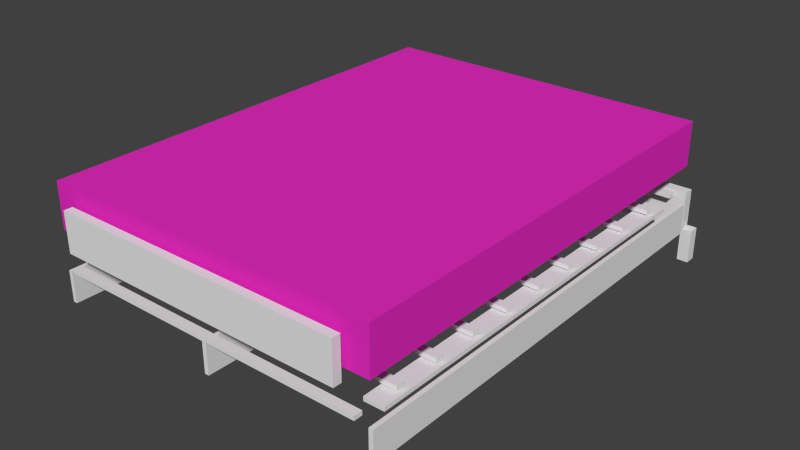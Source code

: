 # Source: design1.blend  (saved by Blender 2.71.0; exported with 4.5.12 LTS)
import bpy
from mathutils import Matrix  # noqa: F401  (used for matrix-valued properties, if any)

bpy.ops.wm.read_factory_settings(use_empty=True)
scene = bpy.context.scene
scene.name = 'Scene'

# ---- collections
col_collection_1 = bpy.data.collections.new('Collection 1'); scene.collection.children.link(col_collection_1)

# ---- materials (node trees are filled in below, after node groups)
mat_material = bpy.data.materials.new('Material')
mat_material.alpha_threshold = 0.0
mat_material.use_transparent_shadow = False
mat_material.roughness = 0.5
mat_material.line_color = (0.0, 0.0, 0.0, 1.0)
mat_bed_clear = bpy.data.materials.new('bed_clear')
mat_bed_clear.alpha_threshold = 0.0
mat_bed_clear.use_transparent_shadow = False
mat_bed_clear.diffuse_color = (0.8, 0.02577, 0.5385, 1.0)
mat_bed_clear.specular_color = (1.0, 0.01226, 0.5388)
mat_bed_clear.roughness = 0.5
mat_bed_clear.line_color = (0.0, 0.0, 0.0, 0.35)

# ---- material node trees

# ---- world
world_world = bpy.data.worlds.new('World'); scene.world = world_world
world_world.color = (0.05088, 0.05088, 0.05088)
world_world.use_sun_shadow = False
world_world.sun_shadow_jitter_overblur = 0.0
world_world.cycles.sampling_method = 'MANUAL'
world_world.cycles.sample_map_resolution = 256

# ---- meshes
me_cube_009 = bpy.data.meshes.new('Cube.009')
me_cube_009.from_pydata([(1.0, 1.0, 0.0), (1.0, -1.0, 0.0), (-1.0, -1.0, 0.0), (-1.0, 1.0, 0.0), (1.0, 1.0, 6.0), (1.0, -1.0, 6.0), (-1.0, -1.0, 6.0), (-1.0, 1.0, 6.0)], [], [(0, 1, 2, 3), (4, 7, 6, 5), (0, 4, 5, 1), (1, 5, 6, 2), (2, 6, 7, 3), (4, 0, 3, 7)])
me_cube_009.materials.append(mat_material)
me_cube_009.use_remesh_preserve_volume = False
me_cube_009.use_remesh_preserve_attributes = False
me_cube_009.use_mirror_vertex_groups = False
me_cube_009.update()
me_cube_003 = bpy.data.meshes.new('Cube.003')
me_cube_003.from_pydata([(0.375, 40.0, 0.0), (0.375, -40.0, 0.0), (-0.375, -40.0, 0.0), (-0.375, 40.0, 0.0), (0.375, 40.0, 5.5), (0.375, -40.0, 5.5), (-0.375, -40.0, 5.5), (-0.375, 40.0, 5.5)], [], [(0, 1, 2, 3), (4, 7, 6, 5), (0, 4, 5, 1), (1, 5, 6, 2), (2, 6, 7, 3), (4, 0, 3, 7)])
me_cube_003.materials.append(mat_material)
me_cube_003.use_remesh_preserve_volume = False
me_cube_003.use_remesh_preserve_attributes = False
me_cube_003.use_mirror_vertex_groups = False
me_cube_003.update()
me_cube_004 = bpy.data.meshes.new('Cube.004')
me_cube_004.from_pydata([(28.0, 0.75, -0.375), (28.0, -0.75, -0.375), (-28.0, -0.75, -0.375), (-28.0, 0.75, -0.375), (28.0, 0.75, 0.375), (28.0, -0.75, 0.375), (-28.0, -0.75, 0.375), (-28.0, 0.75, 0.375)], [], [(0, 1, 2, 3), (4, 7, 6, 5), (0, 4, 5, 1), (1, 5, 6, 2), (2, 6, 7, 3), (4, 0, 3, 7)])
me_cube_004.materials.append(mat_material)
me_cube_004.use_remesh_preserve_volume = False
me_cube_004.use_remesh_preserve_attributes = False
me_cube_004.use_mirror_vertex_groups = False
me_cube_004.update()
me_cube_008 = bpy.data.meshes.new('Cube.008')
me_cube_008.from_pydata([(0.375, 36.0, -2.75), (0.375, -36.0, -2.75), (-0.375, -36.0, -2.75), (-0.375, 36.0, -2.75), (0.375, 36.0, 2.75), (0.375, -36.0, 2.75), (-0.375, -36.0, 2.75), (-0.375, 36.0, 2.75)], [], [(0, 1, 2, 3), (4, 7, 6, 5), (0, 4, 5, 1), (1, 5, 6, 2), (2, 6, 7, 3), (4, 0, 3, 7)])
me_cube_008.materials.append(mat_material)
me_cube_008.use_remesh_preserve_volume = False
me_cube_008.use_remesh_preserve_attributes = False
me_cube_008.use_mirror_vertex_groups = False
me_cube_008.update()
me_cube_007 = bpy.data.meshes.new('Cube.007')
me_cube_007.from_pydata([(56.0, 1.0, -3.5), (56.0, -1.0, -3.5), (-56.0, -1.0, -3.5), (-56.0, 1.0, -3.5), (56.0, 1.0, 3.5), (56.0, -1.0, 3.5), (-56.0, -1.0, 3.5), (-56.0, 1.0, 3.5)], [], [(0, 1, 2, 3), (4, 7, 6, 5), (0, 4, 5, 1), (1, 5, 6, 2), (2, 6, 7, 3), (4, 0, 3, 7)])
me_cube_007.materials.append(mat_bed_clear)
me_cube_007.use_remesh_preserve_volume = False
me_cube_007.use_remesh_preserve_attributes = False
me_cube_007.use_mirror_vertex_groups = False
me_cube_007.update()
me_cube_005 = bpy.data.meshes.new('Cube.005')
me_cube_005.from_pydata([(14.0, 0.375, -2.75), (14.0, -0.375, -2.75), (-14.0, -0.375, -2.75), (-14.0, 0.375, -2.75), (14.0, 0.375, 2.75), (14.0, -0.375, 2.75), (-14.0, -0.375, 2.75), (-14.0, 0.375, 2.75)], [], [(0, 1, 2, 3), (4, 7, 6, 5), (0, 4, 5, 1), (1, 5, 6, 2), (2, 6, 7, 3), (4, 0, 3, 7)])
me_cube_005.materials.append(mat_material)
me_cube_005.use_remesh_preserve_volume = False
me_cube_005.use_remesh_preserve_attributes = False
me_cube_005.use_mirror_vertex_groups = False
me_cube_005.update()
me_cube_001 = bpy.data.meshes.new('Cube.001')
me_cube_001.from_pydata([(56.0, 1.0, -3.5), (56.0, -1.0, -3.5), (-56.0, -1.0, -3.5), (-56.0, 1.0, -3.5), (56.0, 1.0, 3.5), (56.0, -1.0, 3.5), (-56.0, -1.0, 3.5), (-56.0, 1.0, 3.5)], [], [(0, 1, 2, 3), (4, 7, 6, 5), (0, 4, 5, 1), (1, 5, 6, 2), (2, 6, 7, 3), (4, 0, 3, 7)])
me_cube_001.materials.append(mat_material)
me_cube_001.use_remesh_preserve_volume = False
me_cube_001.use_remesh_preserve_attributes = False
me_cube_001.use_mirror_vertex_groups = False
me_cube_001.update()
me_cube = bpy.data.meshes.new('Cube')
me_cube.from_pydata([(56.0, 1.0, -3.5), (56.0, -1.0, -3.5), (-56.0, -1.0, -3.5), (-56.0, 1.0, -3.5), (56.0, 1.0, 3.5), (56.0, -1.0, 3.5), (-56.0, -1.0, 3.5), (-56.0, 1.0, 3.5)], [], [(0, 1, 2, 3), (4, 7, 6, 5), (0, 4, 5, 1), (1, 5, 6, 2), (2, 6, 7, 3), (4, 0, 3, 7)])
me_cube.materials.append(mat_material)
me_cube.use_remesh_preserve_volume = False
me_cube.use_remesh_preserve_attributes = False
me_cube.use_mirror_vertex_groups = False
me_cube.update()

# ---- objects
ob_cube_021 = bpy.data.objects.new('Cube.021', me_cube_009)
ob_cube_020 = bpy.data.objects.new('Cube.020', me_cube_003)
ob_cube_019 = bpy.data.objects.new('Cube.019', me_cube_003)
ob_cube_018 = bpy.data.objects.new('Cube.018', me_cube_004)
ob_cube_017 = bpy.data.objects.new('Cube.017', me_cube_004)
ob_cube_016 = bpy.data.objects.new('Cube.016', me_cube_008)
ob_cube_015 = bpy.data.objects.new('Cube.015', me_cube_008)
ob_cube_014 = bpy.data.objects.new('Cube.014', me_cube_004)
ob_cube_013 = bpy.data.objects.new('Cube.013', me_cube_004)
ob_cube_012 = bpy.data.objects.new('Cube.012', me_cube_004)
ob_cube_011 = bpy.data.objects.new('Cube.011', me_cube_004)
ob_cube_010 = bpy.data.objects.new('Cube.010', me_cube_004)
ob_cube_009 = bpy.data.objects.new('Cube.009', me_cube_004)
ob_cube_008 = bpy.data.objects.new('Cube.008', me_cube_004)
ob_cube_007 = bpy.data.objects.new('Cube.007', me_cube_004)
ob_cube_006 = bpy.data.objects.new('Cube.006', me_cube_008)
ob_mattress = bpy.data.objects.new('mattress', me_cube_007)
ob_cube_002 = bpy.data.objects.new('Cube.002', me_cube_005)
ob_cube_005 = bpy.data.objects.new('Cube.005', me_cube_005)
ob_cube_004 = bpy.data.objects.new('Cube.004', me_cube_004)
ob_cube_003 = bpy.data.objects.new('Cube.003', me_cube_003)
ob_cube_001 = bpy.data.objects.new('Cube.001', me_cube_001)
ob_cube = bpy.data.objects.new('Cube', me_cube)

# ---- transforms, parenting, visibility, modifiers, constraints
ob_cube_021.location = (30.58, 42.58, -2.425)
ob_cube_021.lock_rotations_4d = False
ob_cube_021.empty_display_type = 'ARROWS'
ob_cube_021.lineart.crease_threshold = 0.0
ob_cube_020.location = (-30.0, 0.0, 3.5)
ob_cube_020.lock_rotations_4d = False
ob_cube_020.empty_display_type = 'ARROWS'
ob_cube_020.lineart.crease_threshold = 0.0
ob_cube_019.location = (30.0, 0.0, 3.5)
ob_cube_019.lock_rotations_4d = False
ob_cube_019.empty_display_type = 'ARROWS'
ob_cube_019.lineart.crease_threshold = 0.0
ob_cube_018.location = (0.0, -40.0, 10.0)
ob_cube_018.lock_rotations_4d = False
ob_cube_018.empty_display_type = 'ARROWS'
ob_cube_018.lineart.crease_threshold = 0.0
ob_cube_017.location = (0.0, 40.0, 10.0)
ob_cube_017.lock_rotations_4d = False
ob_cube_017.empty_display_type = 'ARROWS'
ob_cube_017.lineart.crease_threshold = 0.0
ob_cube_016.location = (27.0, 0.0, 9.0)
ob_cube_016.scale = (4.667, 1.0, 0.1364)
ob_cube_016.lock_rotations_4d = False
ob_cube_016.empty_display_type = 'ARROWS'
ob_cube_016.lineart.crease_threshold = 0.0
ob_cube_015.location = (-27.0, 0.0, 9.0)
ob_cube_015.scale = (4.667, 1.0, 0.1364)
ob_cube_015.lock_rotations_4d = False
ob_cube_015.empty_display_type = 'ARROWS'
ob_cube_015.lineart.crease_threshold = 0.0
ob_cube_014.location = (0.0, -24.0, 10.0)
ob_cube_014.lock_rotations_4d = False
ob_cube_014.empty_display_type = 'ARROWS'
ob_cube_014.lineart.crease_threshold = 0.0
ob_cube_013.location = (0.0, -32.0, 10.0)
ob_cube_013.lock_rotations_4d = False
ob_cube_013.empty_display_type = 'ARROWS'
ob_cube_013.lineart.crease_threshold = 0.0
ob_cube_012.location = (0.0, 32.0, 10.0)
ob_cube_012.lock_rotations_4d = False
ob_cube_012.empty_display_type = 'ARROWS'
ob_cube_012.lineart.crease_threshold = 0.0
ob_cube_011.location = (0.0, 24.0, 10.0)
ob_cube_011.lock_rotations_4d = False
ob_cube_011.empty_display_type = 'ARROWS'
ob_cube_011.lineart.crease_threshold = 0.0
ob_cube_010.location = (0.0, 16.0, 10.0)
ob_cube_010.lock_rotations_4d = False
ob_cube_010.empty_display_type = 'ARROWS'
ob_cube_010.lineart.crease_threshold = 0.0
ob_cube_009.location = (0.0, 8.0, 10.0)
ob_cube_009.lock_rotations_4d = False
ob_cube_009.empty_display_type = 'ARROWS'
ob_cube_009.lineart.crease_threshold = 0.0
ob_cube_008.location = (0.0, -16.0, 10.0)
ob_cube_008.lock_rotations_4d = False
ob_cube_008.empty_display_type = 'ARROWS'
ob_cube_008.lineart.crease_threshold = 0.0
ob_cube_007.location = (0.0, -8.0, 10.0)
ob_cube_007.lock_rotations_4d = False
ob_cube_007.empty_display_type = 'ARROWS'
ob_cube_007.lineart.crease_threshold = 0.0
ob_cube_006.location = (0.0, 0.0, 9.0)
ob_cube_006.scale = (4.667, 1.0, 0.1364)
ob_cube_006.lock_rotations_4d = False
ob_cube_006.empty_display_type = 'ARROWS'
ob_cube_006.lineart.crease_threshold = 0.0
ob_mattress.location = (0.0, 0.0, 20.0)
ob_mattress.scale = (0.5357, 40.0, 1.143)
ob_mattress.lock_rotations_4d = False
ob_mattress.empty_display_type = 'ARROWS'
ob_mattress.show_transparent = True
ob_mattress.lineart.crease_threshold = 0.0
ob_cube_002.location = (-14.5, 18.0, 5.5)
ob_cube_002.lock_rotations_4d = False
ob_cube_002.empty_display_type = 'ARROWS'
ob_cube_002.lineart.crease_threshold = 0.0
ob_cube_005.location = (-14.5, -18.0, 5.5)
ob_cube_005.lock_rotations_4d = False
ob_cube_005.empty_display_type = 'ARROWS'
ob_cube_005.lineart.crease_threshold = 0.0
ob_cube_004.location = (0.0, 0.0, 10.0)
ob_cube_004.lock_rotations_4d = False
ob_cube_004.empty_display_type = 'ARROWS'
ob_cube_004.lineart.crease_threshold = 0.0
ob_cube_003.location = (0.0, 0.0, 3.5)
ob_cube_003.lock_rotations_4d = False
ob_cube_003.empty_display_type = 'ARROWS'
ob_cube_003.lineart.crease_threshold = 0.0
ob_cube_001.location = (0.0, -41.34, 17.74)
ob_cube_001.scale = (0.4643, 0.75, 1.0)
ob_cube_001.lock_rotations_4d = False
ob_cube_001.empty_display_type = 'ARROWS'
ob_cube_001.lineart.crease_threshold = 0.0
ob_cube.location = (0.0, 42.07, 7.09)
ob_cube.scale = (0.5357, 1.0, 1.0)
ob_cube.lock_rotations_4d = False
ob_cube.empty_display_type = 'ARROWS'
ob_cube.lineart.crease_threshold = 0.0

# ---- collection membership
col_collection_1.objects.link(ob_cube_021)
col_collection_1.objects.link(ob_cube_020)
col_collection_1.objects.link(ob_cube_019)
col_collection_1.objects.link(ob_cube_018)
col_collection_1.objects.link(ob_cube_017)
col_collection_1.objects.link(ob_cube_016)
col_collection_1.objects.link(ob_cube_015)
col_collection_1.objects.link(ob_cube_014)
col_collection_1.objects.link(ob_cube_013)
col_collection_1.objects.link(ob_cube_012)
col_collection_1.objects.link(ob_cube_011)
col_collection_1.objects.link(ob_cube_010)
col_collection_1.objects.link(ob_cube_009)
col_collection_1.objects.link(ob_cube_008)
col_collection_1.objects.link(ob_cube_007)
col_collection_1.objects.link(ob_cube_006)
col_collection_1.objects.link(ob_mattress)
col_collection_1.objects.link(ob_cube_002)
col_collection_1.objects.link(ob_cube_005)
col_collection_1.objects.link(ob_cube_004)
col_collection_1.objects.link(ob_cube_003)
col_collection_1.objects.link(ob_cube_001)
col_collection_1.objects.link(ob_cube)

# ---- scene / render settings (as saved in the file)
scene.frame_start = 1; scene.frame_end = 250; scene.frame_set(1)
scene.render.engine = 'BLENDER_EEVEE_NEXT'
scene.render.resolution_percentage = 50
scene.render.dither_intensity = 0.0
scene.cycles.use_denoising = False
scene.cycles.samples = 10
scene.cycles.sampling_pattern = 'TABULATED_SOBOL'
scene.cycles.light_sampling_threshold = 0.0
scene.cycles.use_adaptive_sampling = False
scene.cycles.use_light_tree = False
scene.cycles.blur_glossy = 0.0
scene.cycles.volume_bounces = 1
scene.cycles.pixel_filter_type = 'GAUSSIAN'
scene.cycles.sample_clamp_indirect = 0.0
scene.view_settings.view_transform = 'Standard'
bpy.context.view_layer.update()

# ---- added for rendering (the .blend has no active camera and no usable light): camera, sun
cam_auto = bpy.data.cameras.new('AutoCamera')
cam_auto.lens = 50.0
cam_auto.sensor_width = 36.0
cam_auto.clip_end = 1769.56
ob_auto_camera = bpy.data.objects.new('AutoCamera', cam_auto)
scene.collection.objects.link(ob_auto_camera)
ob_auto_camera.location = (101.434, -120.25, 91.4517)
ob_auto_camera.rotation_euler = (1.09748, -7.21219e-08, 0.694738)
scene.camera = ob_auto_camera
light_auto_sun = bpy.data.lights.new('AutoSun', 'SUN')
light_auto_sun.energy = 3.0
light_auto_sun.angle = 0.0523599
ob_auto_sun = bpy.data.objects.new('AutoSun', light_auto_sun)
scene.collection.objects.link(ob_auto_sun)
ob_auto_sun.rotation_euler = (0.872665, 0.174533, 0.523599)
bpy.context.view_layer.update()
